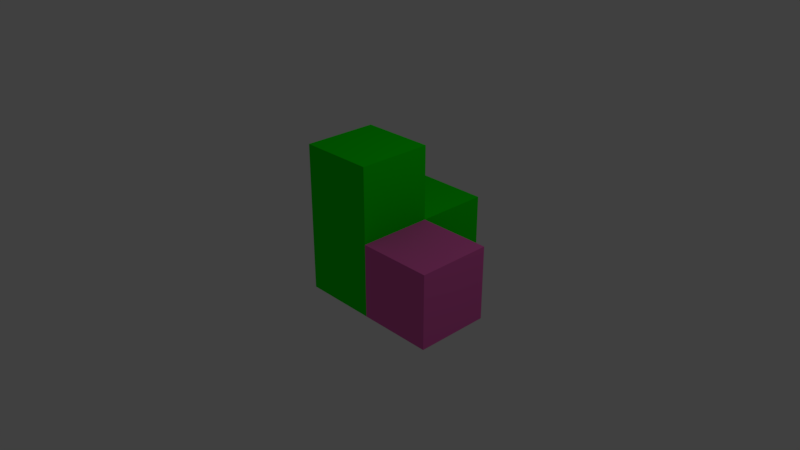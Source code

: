 # Source: tv_shape.blend  (saved by Blender 2.78.0; exported with 4.5.12 LTS)
import bpy
from mathutils import Matrix  # noqa: F401  (used for matrix-valued properties, if any)

bpy.ops.wm.read_factory_settings(use_empty=True)
scene = bpy.context.scene
scene.name = 'Scene'

# ---- collections
col_collection_1 = bpy.data.collections.new('Collection 1'); scene.collection.children.link(col_collection_1)

# ---- materials (node trees are filled in below, after node groups)
mat_material_001 = bpy.data.materials.new('Material.001')
mat_material_001.alpha_threshold = 0.0
mat_material_001.use_transparent_shadow = False
mat_material_001.diffuse_color = (0.002676, 0.8, 0.0, 1.0)
mat_material_001.roughness = 0.5
mat_material3 = bpy.data.materials.new('Material3')
mat_material3.alpha_threshold = 0.0
mat_material3.use_transparent_shadow = False
mat_material3.diffuse_color = (0.8, 0.1254, 0.4646, 1.0)
mat_material3.roughness = 0.5
mat_material3.line_color = (0.0, 0.0, 0.0, 1.0)

# ---- material node trees

# ---- world
world_world = bpy.data.worlds.new('World'); scene.world = world_world
world_world.color = (0.05088, 0.05088, 0.05088)
world_world.use_sun_shadow = False
world_world.sun_shadow_jitter_overblur = 0.0
world_world.cycles.sampling_method = 'MANUAL'

# ---- cameras
cam_camera = bpy.data.cameras.new('Camera')
cam_camera.clip_end = 100.0
cam_camera.lens = 35.0
cam_camera.sensor_width = 32.0
cam_camera.sensor_height = 18.0
cam_camera.ortho_scale = 7.314
cam_camera.dof.focus_distance = 0.0
cam_camera.dof.aperture_fstop = 128.0

# ---- lights
light_lamp = bpy.data.lights.new('Lamp', 'POINT')
light_lamp.transmission_factor = 0.0
light_lamp.cutoff_distance = 30.0
light_lamp.energy = 100.0
light_lamp.shadow_buffer_clip_start = 1.001
light_lamp.shadow_soft_size = 0.1
light_lamp.shadow_maximum_resolution = 0.006
light_lamp.use_absolute_resolution = True

# ---- meshes
me_cube_002 = bpy.data.meshes.new('Cube.002')
me_cube_002.from_pydata([(0.5, 0.5, 0.5), (0.5, -1.5, 0.5), (-1.5, -1.5, 0.5), (-1.5, 0.5, 0.5), (0.5, 0.5, 2.5), (0.5, -1.5, 2.5), (-1.5, -1.5, 2.5), (-1.5, 0.5, 2.5), (0.5, 2.5, -1.5), (0.5, 0.5, -1.5), (-1.5, 0.5, -1.5), (-1.5, 2.5, -1.5), (0.5, 2.5, 0.5), (0.5, 0.5, 0.5), (-1.5, 0.5, 0.5), (-1.5, 2.5, 0.5), (0.5, 0.5, -1.5), (0.5, -1.5, -1.5), (-1.5, -1.5, -1.5), (-1.5, 0.5, -1.5), (0.5, 0.5, 0.5), (0.5, -1.5, 0.5), (-1.5, -1.5, 0.5), (-1.5, 0.5, 0.5), (2.5, 0.5, -1.5), (2.5, -1.5, -1.5), (0.5, -1.5, -1.5), (0.5, 0.5, -1.5), (2.5, 0.5, 0.5), (2.5, -1.5, 0.5), (0.5, -1.5, 0.5), (0.5, 0.5, 0.5)], [], [(0, 1, 2, 3), (4, 7, 6, 5), (0, 4, 5, 1), (1, 5, 6, 2), (2, 6, 7, 3), (4, 0, 3, 7), (8, 9, 10, 11), (12, 15, 14, 13), (8, 12, 13, 9), (9, 13, 14, 10), (10, 14, 15, 11), (12, 8, 11, 15), (16, 17, 18, 19), (20, 23, 22, 21), (16, 20, 21, 17), (17, 21, 22, 18), (18, 22, 23, 19), (20, 16, 19, 23), (24, 25, 26, 27), (28, 31, 30, 29), (24, 28, 29, 25), (25, 29, 30, 26), (26, 30, 31, 27), (28, 24, 27, 31)])
me_cube_002.polygons.foreach_set('material_index', [0, 0, 0, 0, 0, 0, 0, 0, 0, 0, 0, 0, 0, 0, 0, 0, 0, 0, 1, 1, 1, 1, 1, 1])
me_cube_002.materials.append(mat_material_001)
me_cube_002.materials.append(mat_material3)
me_cube_002.use_remesh_preserve_volume = False
me_cube_002.use_remesh_preserve_attributes = False
me_cube_002.use_mirror_vertex_groups = False
me_cube_002.update()

# ---- objects
ob_cube_002 = bpy.data.objects.new('Cube.002', me_cube_002)
ob_lamp = bpy.data.objects.new('Lamp', light_lamp)
ob_camera = bpy.data.objects.new('Camera', cam_camera)

# ---- transforms, parenting, visibility, modifiers, constraints
ob_cube_002.location = (0.25, 0.25, 0.25)
ob_cube_002.scale = (0.5, 0.5, 0.5)
ob_cube_002.lock_rotations_4d = False
ob_cube_002.empty_display_type = 'ARROWS'
ob_cube_002.lineart.crease_threshold = 0.0
ob_lamp.location = (4.076, 1.005, 5.904)
ob_lamp.rotation_euler = (0.6503, 0.05522, 1.866)
ob_lamp.lock_rotations_4d = False
ob_lamp.empty_display_type = 'ARROWS'
ob_lamp.color = (0.0, 0.0, 0.0, 0.0)
ob_lamp.lineart.crease_threshold = 0.0
ob_camera.location = (7.481, -6.508, 5.344)
ob_camera.rotation_euler = (1.109, 0.0, 0.8149)
ob_camera.lock_rotations_4d = False
ob_camera.empty_display_type = 'ARROWS'
ob_camera.color = (0.0, 0.0, 0.0, 0.0)
ob_camera.display_type = 'WIRE'
ob_camera.lineart.crease_threshold = 0.0

# ---- collection membership
col_collection_1.objects.link(ob_cube_002)
col_collection_1.objects.link(ob_lamp)
col_collection_1.objects.link(ob_camera)

# ---- scene / render settings (as saved in the file)
scene.camera = ob_camera
scene.frame_start = 1; scene.frame_end = 250; scene.frame_set(1)
scene.render.engine = 'BLENDER_EEVEE_NEXT'
scene.render.resolution_percentage = 50
scene.render.dither_intensity = 0.0
scene.cycles.use_denoising = False
scene.cycles.samples = 128
scene.cycles.sampling_pattern = 'TABULATED_SOBOL'
scene.cycles.light_sampling_threshold = 0.0
scene.cycles.use_adaptive_sampling = False
scene.cycles.use_light_tree = False
scene.cycles.blur_glossy = 0.0
scene.cycles.sample_clamp_indirect = 0.0
scene.view_settings.view_transform = 'Standard'
bpy.context.view_layer.update()
